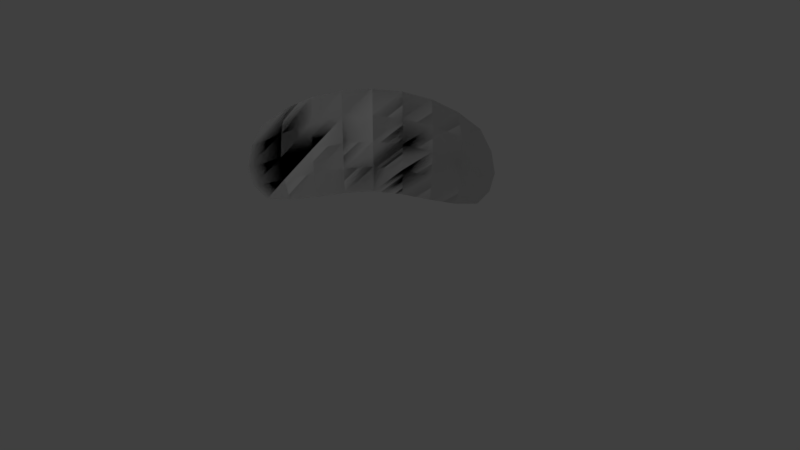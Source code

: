 # Source: planewave3.blend  (saved by Blender 2.78.0; exported with 4.5.12 LTS)
import bpy
from mathutils import Matrix  # noqa: F401  (used for matrix-valued properties, if any)

bpy.ops.wm.read_factory_settings(use_empty=True)
scene = bpy.context.scene
scene.name = 'Scene'

# ---- collections
col_collection_1 = bpy.data.collections.new('Collection 1'); scene.collection.children.link(col_collection_1)

# ---- materials (node trees are filled in below, after node groups)
mat_material = bpy.data.materials.new('Material')
mat_material.alpha_threshold = 0.0
mat_material.use_transparent_shadow = False
mat_material.roughness = 0.5
mat_material.line_color = (0.0, 0.0, 0.0, 1.0)

# ---- material node trees

# ---- world
world_world = bpy.data.worlds.new('World'); scene.world = world_world
world_world.color = (0.05088, 0.05088, 0.05088)
world_world.use_sun_shadow = False
world_world.sun_shadow_jitter_overblur = 0.0
world_world.cycles.sampling_method = 'MANUAL'

# ---- cameras
cam_camera = bpy.data.cameras.new('Camera')
cam_camera.clip_end = 100.0
cam_camera.lens = 35.0
cam_camera.sensor_width = 32.0
cam_camera.sensor_height = 18.0
cam_camera.ortho_scale = 7.314
cam_camera.dof.focus_distance = 0.0
cam_camera.dof.aperture_fstop = 128.0

# ---- lights
light_lamp = bpy.data.lights.new('Lamp', 'POINT')
light_lamp.transmission_factor = 0.0
light_lamp.cutoff_distance = 30.0
light_lamp.energy = 100.0
light_lamp.shadow_buffer_clip_start = 1.001
light_lamp.shadow_soft_size = 0.1
light_lamp.shadow_maximum_resolution = 0.006
light_lamp.use_absolute_resolution = True

# ---- meshes
me_cube_001 = bpy.data.meshes.new('Cube.001')
me_cube_001.from_pydata([(1.28, 1.0, -1.0), (-1.0, -1.16, -1.0), (-1.0, 1.0, -1.0), (1.28, 1.0, 0.4386), (-1.0, -1.16, 0.4386), (-1.0, 1.0, 0.4386)], [], [(1, 2, 5, 4), (3, 5, 2, 0)])
me_cube_001.materials.append(mat_material)
me_cube_001.use_remesh_preserve_volume = False
me_cube_001.use_remesh_preserve_attributes = False
me_cube_001.use_mirror_vertex_groups = False
me_cube_001.update()
me_cube = bpy.data.meshes.new('Cube')
me_cube.from_pydata([(1.28, 1.0, -1.0), (-1.0, -1.16, -1.0), (-1.0, 1.0, -1.0), (1.28, 1.0, 0.4386), (-1.0, -1.16, 0.4386), (-1.0, 1.0, 0.4386)], [], [(1, 4, 5, 2), (3, 0, 2, 5)])
me_cube.materials.append(mat_material)
me_cube.use_remesh_preserve_volume = False
me_cube.use_remesh_preserve_attributes = False
me_cube.use_mirror_vertex_groups = False
me_cube.update()

# ---- objects
ob_cube_001 = bpy.data.objects.new('Cube.001', me_cube_001)
ob_wavecube = bpy.data.objects.new('WaveCube', me_cube)
ob_lamp = bpy.data.objects.new('Lamp', light_lamp)
ob_camera = bpy.data.objects.new('Camera', cam_camera)

# ---- transforms, parenting, visibility, modifiers, constraints
ob_cube_001.location = (0.0, 0.0, 1.479)
ob_cube_001.lock_rotations_4d = False
ob_cube_001.empty_display_type = 'ARROWS'
ob_cube_001.lineart.crease_threshold = 0.0
_m = ob_cube_001.modifiers.new('Subsurf', 'SUBSURF')
_m.uv_smooth = 'PRESERVE_CORNERS'
_m.quality = 2
_m.levels = 5
_m.show_only_control_edges = False
ob_wavecube.location = (0.0, 0.0, 1.479)
ob_wavecube.lock_rotations_4d = False
ob_wavecube.empty_display_type = 'ARROWS'
ob_wavecube.lineart.crease_threshold = 0.0
_m = ob_wavecube.modifiers.new('Subsurf', 'SUBSURF')
_m.uv_smooth = 'PRESERVE_CORNERS'
_m.quality = 2
_m.levels = 5
_m.show_only_control_edges = False
ob_lamp.location = (4.076, 1.005, 5.904)
ob_lamp.rotation_euler = (0.6503, 0.05522, 1.866)
ob_lamp.lock_rotations_4d = False
ob_lamp.empty_display_type = 'ARROWS'
ob_lamp.color = (0.0, 0.0, 0.0, 0.0)
ob_lamp.lineart.crease_threshold = 0.0
ob_camera.location = (7.481, -6.508, 5.344)
ob_camera.rotation_euler = (1.109, 0.0, 0.8149)
ob_camera.lock_rotations_4d = False
ob_camera.empty_display_type = 'ARROWS'
ob_camera.color = (0.0, 0.0, 0.0, 0.0)
ob_camera.display_type = 'WIRE'
ob_camera.lineart.crease_threshold = 0.0

# ---- collection membership
col_collection_1.objects.link(ob_cube_001)
col_collection_1.objects.link(ob_wavecube)
col_collection_1.objects.link(ob_lamp)
col_collection_1.objects.link(ob_camera)

# ---- scene / render settings (as saved in the file)
scene.camera = ob_camera
scene.frame_start = 1; scene.frame_end = 250; scene.frame_set(1)
scene.render.engine = 'BLENDER_EEVEE_NEXT'
scene.render.resolution_percentage = 50
scene.render.dither_intensity = 0.0
scene.cycles.use_denoising = False
scene.cycles.samples = 128
scene.cycles.sampling_pattern = 'TABULATED_SOBOL'
scene.cycles.light_sampling_threshold = 0.0
scene.cycles.use_adaptive_sampling = False
scene.cycles.use_light_tree = False
scene.cycles.blur_glossy = 0.0
scene.cycles.sample_clamp_indirect = 0.0
scene.view_settings.view_transform = 'Standard'
bpy.context.view_layer.update()
